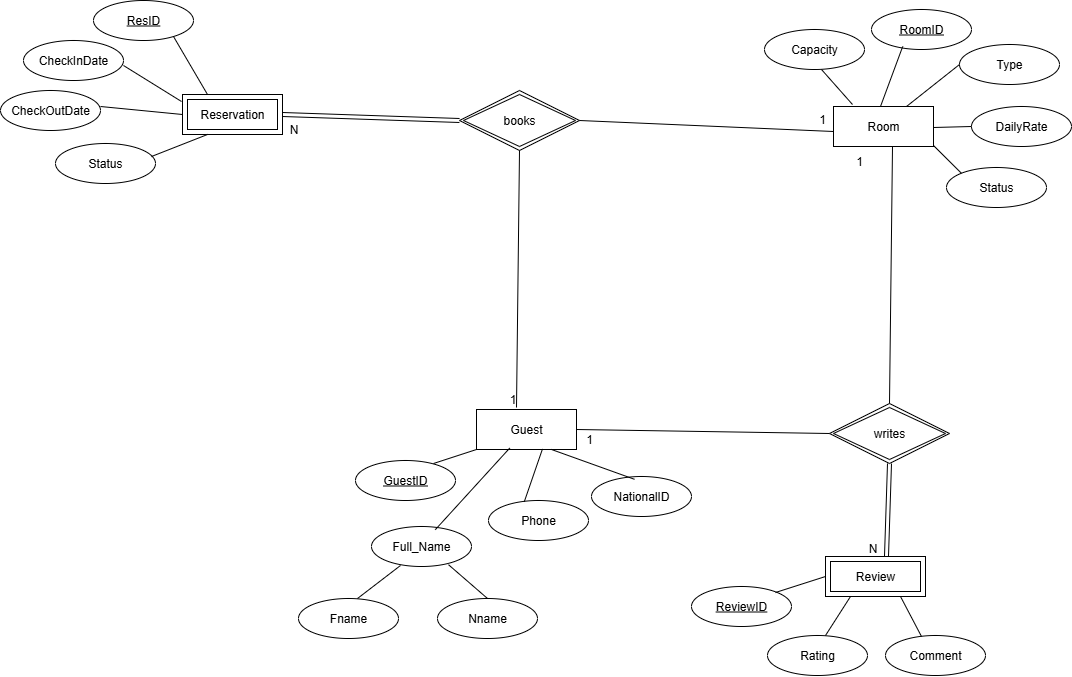

The diagram above was exported from draw.io. Its source (the exported page's mxGraphModel, read from the mxfile embedded in the PNG):
<mxGraphModel dx="2771" dy="1303" grid="0" gridSize="10" guides="1" tooltips="1" connect="1" arrows="1" fold="1" page="0" pageScale="1" pageWidth="850" pageHeight="1100" math="0" shadow="0">
  <root>
    <mxCell id="0" />
    <mxCell id="1" parent="0" />
    <mxCell id="dtaE3TCbmIgddYt9yMD0-1" value="Review" style="shape=ext;margin=3;double=1;whiteSpace=wrap;html=1;align=center;" vertex="1" parent="1">
      <mxGeometry x="90" y="516" width="100" height="40" as="geometry" />
    </mxCell>
    <mxCell id="dtaE3TCbmIgddYt9yMD0-2" value="Reservation" style="shape=ext;margin=3;double=1;whiteSpace=wrap;html=1;align=center;" vertex="1" parent="1">
      <mxGeometry x="-553" y="54" width="100" height="40" as="geometry" />
    </mxCell>
    <mxCell id="dtaE3TCbmIgddYt9yMD0-3" value="Room" style="whiteSpace=wrap;html=1;align=center;" vertex="1" parent="1">
      <mxGeometry x="98" y="66" width="100" height="40" as="geometry" />
    </mxCell>
    <mxCell id="dtaE3TCbmIgddYt9yMD0-4" value="Guest" style="whiteSpace=wrap;html=1;align=center;" vertex="1" parent="1">
      <mxGeometry x="-259" y="369" width="100" height="40" as="geometry" />
    </mxCell>
    <mxCell id="dtaE3TCbmIgddYt9yMD0-7" value="books" style="shape=rhombus;double=1;perimeter=rhombusPerimeter;whiteSpace=wrap;html=1;align=center;" vertex="1" parent="1">
      <mxGeometry x="-276" y="50" width="120" height="60" as="geometry" />
    </mxCell>
    <mxCell id="dtaE3TCbmIgddYt9yMD0-9" value="" style="endArrow=none;html=1;rounded=0;fontSize=12;startSize=8;endSize=8;curved=1;exitX=1;exitY=0.5;exitDx=0;exitDy=0;entryX=1;entryY=0.5;entryDx=0;entryDy=0;" edge="1" parent="1" source="dtaE3TCbmIgddYt9yMD0-7">
      <mxGeometry width="50" height="50" relative="1" as="geometry">
        <mxPoint x="13" y="151" as="sourcePoint" />
        <mxPoint x="98" y="91" as="targetPoint" />
      </mxGeometry>
    </mxCell>
    <mxCell id="dtaE3TCbmIgddYt9yMD0-10" value="" style="shape=link;html=1;rounded=0;fontSize=12;startSize=8;endSize=8;curved=1;entryX=1;entryY=0.5;entryDx=0;entryDy=0;exitX=0;exitY=0.5;exitDx=0;exitDy=0;" edge="1" parent="1" source="dtaE3TCbmIgddYt9yMD0-7" target="dtaE3TCbmIgddYt9yMD0-2">
      <mxGeometry relative="1" as="geometry">
        <mxPoint x="-150" y="207" as="sourcePoint" />
        <mxPoint x="10" y="207" as="targetPoint" />
      </mxGeometry>
    </mxCell>
    <mxCell id="dtaE3TCbmIgddYt9yMD0-11" value="N" style="resizable=0;html=1;whiteSpace=wrap;align=right;verticalAlign=bottom;" connectable="0" vertex="1" parent="dtaE3TCbmIgddYt9yMD0-10">
      <mxGeometry x="1" relative="1" as="geometry">
        <mxPoint x="16" y="22" as="offset" />
      </mxGeometry>
    </mxCell>
    <mxCell id="dtaE3TCbmIgddYt9yMD0-15" value="writes" style="shape=rhombus;double=1;perimeter=rhombusPerimeter;whiteSpace=wrap;html=1;align=center;" vertex="1" parent="1">
      <mxGeometry x="94" y="363" width="120" height="60" as="geometry" />
    </mxCell>
    <mxCell id="dtaE3TCbmIgddYt9yMD0-16" value="" style="shape=link;html=1;rounded=0;fontSize=12;startSize=8;endSize=8;curved=1;exitX=0.5;exitY=1;exitDx=0;exitDy=0;entryX=0.61;entryY=-0.01;entryDx=0;entryDy=0;entryPerimeter=0;" edge="1" parent="1" source="dtaE3TCbmIgddYt9yMD0-15" target="dtaE3TCbmIgddYt9yMD0-1">
      <mxGeometry relative="1" as="geometry">
        <mxPoint x="120" y="133" as="sourcePoint" />
        <mxPoint x="140" y="372" as="targetPoint" />
      </mxGeometry>
    </mxCell>
    <mxCell id="dtaE3TCbmIgddYt9yMD0-17" value="N" style="resizable=0;html=1;whiteSpace=wrap;align=right;verticalAlign=bottom;" connectable="0" vertex="1" parent="dtaE3TCbmIgddYt9yMD0-16">
      <mxGeometry x="1" relative="1" as="geometry">
        <mxPoint x="-9" as="offset" />
      </mxGeometry>
    </mxCell>
    <mxCell id="dtaE3TCbmIgddYt9yMD0-18" value="" style="endArrow=none;html=1;rounded=0;fontSize=12;startSize=8;endSize=8;curved=1;entryX=0.59;entryY=1;entryDx=0;entryDy=0;entryPerimeter=0;exitX=0.5;exitY=0;exitDx=0;exitDy=0;" edge="1" parent="1" source="dtaE3TCbmIgddYt9yMD0-15" target="dtaE3TCbmIgddYt9yMD0-3">
      <mxGeometry width="50" height="50" relative="1" as="geometry">
        <mxPoint x="140" y="236" as="sourcePoint" />
        <mxPoint x="225" y="108" as="targetPoint" />
      </mxGeometry>
    </mxCell>
    <mxCell id="dtaE3TCbmIgddYt9yMD0-22" value="1" style="text;html=1;align=center;verticalAlign=middle;whiteSpace=wrap;rounded=0;" vertex="1" parent="1">
      <mxGeometry x="94" y="106" width="60" height="30" as="geometry" />
    </mxCell>
    <mxCell id="dtaE3TCbmIgddYt9yMD0-23" value="" style="endArrow=none;html=1;rounded=0;fontSize=12;startSize=8;endSize=8;curved=1;entryX=0;entryY=0.5;entryDx=0;entryDy=0;exitX=1;exitY=0.5;exitDx=0;exitDy=0;" edge="1" parent="1" source="dtaE3TCbmIgddYt9yMD0-4" target="dtaE3TCbmIgddYt9yMD0-15">
      <mxGeometry width="50" height="50" relative="1" as="geometry">
        <mxPoint x="-118" y="250" as="sourcePoint" />
        <mxPoint x="-68" y="200" as="targetPoint" />
      </mxGeometry>
    </mxCell>
    <mxCell id="dtaE3TCbmIgddYt9yMD0-24" value="1" style="text;html=1;align=center;verticalAlign=middle;whiteSpace=wrap;rounded=0;" vertex="1" parent="1">
      <mxGeometry x="-176" y="384" width="60" height="30" as="geometry" />
    </mxCell>
    <mxCell id="dtaE3TCbmIgddYt9yMD0-25" value="1" style="text;html=1;align=center;verticalAlign=middle;whiteSpace=wrap;rounded=0;" vertex="1" parent="1">
      <mxGeometry x="57" y="64" width="60" height="30" as="geometry" />
    </mxCell>
    <mxCell id="dtaE3TCbmIgddYt9yMD0-33" value="GuestID" style="ellipse;whiteSpace=wrap;html=1;align=center;fontStyle=4;" vertex="1" parent="1">
      <mxGeometry x="-380" y="420" width="100" height="40" as="geometry" />
    </mxCell>
    <mxCell id="dtaE3TCbmIgddYt9yMD0-34" value="Full_Name" style="ellipse;whiteSpace=wrap;html=1;align=center;" vertex="1" parent="1">
      <mxGeometry x="-364" y="486" width="100" height="40" as="geometry" />
    </mxCell>
    <mxCell id="dtaE3TCbmIgddYt9yMD0-35" value="Fname" style="ellipse;whiteSpace=wrap;html=1;align=center;" vertex="1" parent="1">
      <mxGeometry x="-437" y="558" width="100" height="40" as="geometry" />
    </mxCell>
    <mxCell id="dtaE3TCbmIgddYt9yMD0-36" value="Nname" style="ellipse;whiteSpace=wrap;html=1;align=center;" vertex="1" parent="1">
      <mxGeometry x="-298" y="558" width="100" height="40" as="geometry" />
    </mxCell>
    <mxCell id="dtaE3TCbmIgddYt9yMD0-37" value="" style="endArrow=none;html=1;rounded=0;fontSize=12;startSize=8;endSize=8;curved=1;entryX=0.29;entryY=0.975;entryDx=0;entryDy=0;entryPerimeter=0;" edge="1" parent="1" target="dtaE3TCbmIgddYt9yMD0-34">
      <mxGeometry width="50" height="50" relative="1" as="geometry">
        <mxPoint x="-378" y="558" as="sourcePoint" />
        <mxPoint x="-328" y="508" as="targetPoint" />
      </mxGeometry>
    </mxCell>
    <mxCell id="dtaE3TCbmIgddYt9yMD0-38" value="" style="endArrow=none;html=1;rounded=0;fontSize=12;startSize=8;endSize=8;curved=1;exitX=0.77;exitY=0.955;exitDx=0;exitDy=0;exitPerimeter=0;entryX=0.5;entryY=0;entryDx=0;entryDy=0;" edge="1" parent="1" source="dtaE3TCbmIgddYt9yMD0-34" target="dtaE3TCbmIgddYt9yMD0-36">
      <mxGeometry width="50" height="50" relative="1" as="geometry">
        <mxPoint x="-220" y="579" as="sourcePoint" />
        <mxPoint x="-170" y="529" as="targetPoint" />
      </mxGeometry>
    </mxCell>
    <mxCell id="dtaE3TCbmIgddYt9yMD0-39" value="" style="endArrow=none;html=1;rounded=0;fontSize=12;startSize=8;endSize=8;curved=1;entryX=0.332;entryY=0.965;entryDx=0;entryDy=0;entryPerimeter=0;exitX=0.638;exitY=0.08;exitDx=0;exitDy=0;exitPerimeter=0;" edge="1" parent="1" source="dtaE3TCbmIgddYt9yMD0-34" target="dtaE3TCbmIgddYt9yMD0-4">
      <mxGeometry width="50" height="50" relative="1" as="geometry">
        <mxPoint x="-253" y="495" as="sourcePoint" />
        <mxPoint x="-203" y="445" as="targetPoint" />
      </mxGeometry>
    </mxCell>
    <mxCell id="dtaE3TCbmIgddYt9yMD0-40" value="" style="endArrow=none;html=1;rounded=0;fontSize=12;startSize=8;endSize=8;curved=1;entryX=0;entryY=1;entryDx=0;entryDy=0;" edge="1" parent="1" target="dtaE3TCbmIgddYt9yMD0-4">
      <mxGeometry width="50" height="50" relative="1" as="geometry">
        <mxPoint x="-302" y="423" as="sourcePoint" />
        <mxPoint x="-252" y="373" as="targetPoint" />
      </mxGeometry>
    </mxCell>
    <mxCell id="dtaE3TCbmIgddYt9yMD0-41" value="Phone" style="ellipse;whiteSpace=wrap;html=1;align=center;" vertex="1" parent="1">
      <mxGeometry x="-247" y="460" width="100" height="40" as="geometry" />
    </mxCell>
    <mxCell id="dtaE3TCbmIgddYt9yMD0-42" value="" style="endArrow=none;html=1;rounded=0;fontSize=12;startSize=8;endSize=8;curved=1;entryX=0.66;entryY=0.985;entryDx=0;entryDy=0;entryPerimeter=0;exitX=0.358;exitY=0.03;exitDx=0;exitDy=0;exitPerimeter=0;" edge="1" parent="1" source="dtaE3TCbmIgddYt9yMD0-41" target="dtaE3TCbmIgddYt9yMD0-4">
      <mxGeometry width="50" height="50" relative="1" as="geometry">
        <mxPoint x="-154" y="490" as="sourcePoint" />
        <mxPoint x="-104" y="440" as="targetPoint" />
      </mxGeometry>
    </mxCell>
    <mxCell id="dtaE3TCbmIgddYt9yMD0-43" value="NationalID" style="ellipse;whiteSpace=wrap;html=1;align=center;" vertex="1" parent="1">
      <mxGeometry x="-144" y="436" width="100" height="40" as="geometry" />
    </mxCell>
    <mxCell id="dtaE3TCbmIgddYt9yMD0-44" value="" style="endArrow=none;html=1;rounded=0;fontSize=12;startSize=8;endSize=8;curved=1;exitX=0.75;exitY=1;exitDx=0;exitDy=0;entryX=0.43;entryY=0.07;entryDx=0;entryDy=0;entryPerimeter=0;" edge="1" parent="1" source="dtaE3TCbmIgddYt9yMD0-4" target="dtaE3TCbmIgddYt9yMD0-43">
      <mxGeometry width="50" height="50" relative="1" as="geometry">
        <mxPoint x="-154" y="490" as="sourcePoint" />
        <mxPoint x="-104" y="440" as="targetPoint" />
      </mxGeometry>
    </mxCell>
    <mxCell id="dtaE3TCbmIgddYt9yMD0-45" value="ResID" style="ellipse;whiteSpace=wrap;html=1;align=center;fontStyle=4;" vertex="1" parent="1">
      <mxGeometry x="-642" y="-40" width="100" height="40" as="geometry" />
    </mxCell>
    <mxCell id="dtaE3TCbmIgddYt9yMD0-46" value="CheckInDate" style="ellipse;whiteSpace=wrap;html=1;align=center;" vertex="1" parent="1">
      <mxGeometry x="-712" width="100" height="40" as="geometry" />
    </mxCell>
    <mxCell id="dtaE3TCbmIgddYt9yMD0-47" value="CheckOutDate" style="ellipse;whiteSpace=wrap;html=1;align=center;" vertex="1" parent="1">
      <mxGeometry x="-735" y="50" width="100" height="40" as="geometry" />
    </mxCell>
    <mxCell id="dtaE3TCbmIgddYt9yMD0-48" value="Status" style="ellipse;whiteSpace=wrap;html=1;align=center;" vertex="1" parent="1">
      <mxGeometry x="-680" y="103" width="100" height="40" as="geometry" />
    </mxCell>
    <mxCell id="dtaE3TCbmIgddYt9yMD0-49" value="" style="endArrow=none;html=1;rounded=0;fontSize=12;startSize=8;endSize=8;curved=1;entryX=0.25;entryY=0;entryDx=0;entryDy=0;" edge="1" parent="1" target="dtaE3TCbmIgddYt9yMD0-2">
      <mxGeometry width="50" height="50" relative="1" as="geometry">
        <mxPoint x="-562" y="-4" as="sourcePoint" />
        <mxPoint x="-512" y="-54" as="targetPoint" />
      </mxGeometry>
    </mxCell>
    <mxCell id="dtaE3TCbmIgddYt9yMD0-50" value="" style="endArrow=none;html=1;rounded=0;fontSize=12;startSize=8;endSize=8;curved=1;exitX=0.5;exitY=1;exitDx=0;exitDy=0;" edge="1" parent="1" source="dtaE3TCbmIgddYt9yMD0-7">
      <mxGeometry relative="1" as="geometry">
        <mxPoint x="-248" y="189" as="sourcePoint" />
        <mxPoint x="-219" y="367" as="targetPoint" />
      </mxGeometry>
    </mxCell>
    <mxCell id="dtaE3TCbmIgddYt9yMD0-51" value="1" style="resizable=0;html=1;whiteSpace=wrap;align=right;verticalAlign=bottom;" connectable="0" vertex="1" parent="dtaE3TCbmIgddYt9yMD0-50">
      <mxGeometry x="1" relative="1" as="geometry" />
    </mxCell>
    <mxCell id="dtaE3TCbmIgddYt9yMD0-52" value="" style="endArrow=none;html=1;rounded=0;fontSize=12;startSize=8;endSize=8;curved=1;" edge="1" parent="1">
      <mxGeometry width="50" height="50" relative="1" as="geometry">
        <mxPoint x="-612" y="25" as="sourcePoint" />
        <mxPoint x="-554" y="61" as="targetPoint" />
      </mxGeometry>
    </mxCell>
    <mxCell id="dtaE3TCbmIgddYt9yMD0-53" value="" style="endArrow=none;html=1;rounded=0;fontSize=12;startSize=8;endSize=8;curved=1;entryX=0;entryY=0.5;entryDx=0;entryDy=0;" edge="1" parent="1" target="dtaE3TCbmIgddYt9yMD0-2">
      <mxGeometry width="50" height="50" relative="1" as="geometry">
        <mxPoint x="-635" y="66" as="sourcePoint" />
        <mxPoint x="-585" y="16" as="targetPoint" />
      </mxGeometry>
    </mxCell>
    <mxCell id="dtaE3TCbmIgddYt9yMD0-54" value="" style="endArrow=none;html=1;rounded=0;fontSize=12;startSize=8;endSize=8;curved=1;entryX=0.25;entryY=1;entryDx=0;entryDy=0;" edge="1" parent="1" target="dtaE3TCbmIgddYt9yMD0-2">
      <mxGeometry width="50" height="50" relative="1" as="geometry">
        <mxPoint x="-584" y="116" as="sourcePoint" />
        <mxPoint x="-534" y="66" as="targetPoint" />
      </mxGeometry>
    </mxCell>
    <mxCell id="dtaE3TCbmIgddYt9yMD0-55" value="ReviewID " style="ellipse;whiteSpace=wrap;html=1;align=center;fontStyle=4;" vertex="1" parent="1">
      <mxGeometry x="-44" y="546" width="100" height="40" as="geometry" />
    </mxCell>
    <mxCell id="dtaE3TCbmIgddYt9yMD0-56" value="Rating" style="ellipse;whiteSpace=wrap;html=1;align=center;" vertex="1" parent="1">
      <mxGeometry x="32" y="595" width="100" height="40" as="geometry" />
    </mxCell>
    <mxCell id="dtaE3TCbmIgddYt9yMD0-57" value="Comment" style="ellipse;whiteSpace=wrap;html=1;align=center;" vertex="1" parent="1">
      <mxGeometry x="150" y="595" width="100" height="40" as="geometry" />
    </mxCell>
    <mxCell id="dtaE3TCbmIgddYt9yMD0-58" value="" style="endArrow=none;html=1;rounded=0;fontSize=12;startSize=8;endSize=8;curved=1;entryX=0;entryY=0.5;entryDx=0;entryDy=0;" edge="1" parent="1" target="dtaE3TCbmIgddYt9yMD0-1">
      <mxGeometry width="50" height="50" relative="1" as="geometry">
        <mxPoint x="40" y="552" as="sourcePoint" />
        <mxPoint x="90" y="502" as="targetPoint" />
      </mxGeometry>
    </mxCell>
    <mxCell id="dtaE3TCbmIgddYt9yMD0-59" value="" style="endArrow=none;html=1;rounded=0;fontSize=12;startSize=8;endSize=8;curved=1;entryX=0.25;entryY=1;entryDx=0;entryDy=0;" edge="1" parent="1" target="dtaE3TCbmIgddYt9yMD0-1">
      <mxGeometry width="50" height="50" relative="1" as="geometry">
        <mxPoint x="90" y="595" as="sourcePoint" />
        <mxPoint x="140" y="545" as="targetPoint" />
      </mxGeometry>
    </mxCell>
    <mxCell id="dtaE3TCbmIgddYt9yMD0-60" value="" style="endArrow=none;html=1;rounded=0;fontSize=12;startSize=8;endSize=8;curved=1;entryX=0.75;entryY=1;entryDx=0;entryDy=0;" edge="1" parent="1" target="dtaE3TCbmIgddYt9yMD0-1">
      <mxGeometry width="50" height="50" relative="1" as="geometry">
        <mxPoint x="186" y="596" as="sourcePoint" />
        <mxPoint x="236" y="546" as="targetPoint" />
      </mxGeometry>
    </mxCell>
    <mxCell id="dtaE3TCbmIgddYt9yMD0-61" value="RoomID" style="ellipse;whiteSpace=wrap;html=1;align=center;fontStyle=4;" vertex="1" parent="1">
      <mxGeometry x="136" y="-31" width="100" height="40" as="geometry" />
    </mxCell>
    <mxCell id="dtaE3TCbmIgddYt9yMD0-62" value="Type" style="ellipse;whiteSpace=wrap;html=1;align=center;" vertex="1" parent="1">
      <mxGeometry x="224" y="4" width="100" height="40" as="geometry" />
    </mxCell>
    <mxCell id="dtaE3TCbmIgddYt9yMD0-63" value="DailyRate" style="ellipse;whiteSpace=wrap;html=1;align=center;" vertex="1" parent="1">
      <mxGeometry x="236" y="66" width="100" height="40" as="geometry" />
    </mxCell>
    <mxCell id="dtaE3TCbmIgddYt9yMD0-64" value="Capacity" style="ellipse;whiteSpace=wrap;html=1;align=center;" vertex="1" parent="1">
      <mxGeometry x="29" y="-11" width="100" height="40" as="geometry" />
    </mxCell>
    <mxCell id="dtaE3TCbmIgddYt9yMD0-65" value="Status" style="ellipse;whiteSpace=wrap;html=1;align=center;" vertex="1" parent="1">
      <mxGeometry x="211" y="127" width="100" height="40" as="geometry" />
    </mxCell>
    <mxCell id="dtaE3TCbmIgddYt9yMD0-66" value="" style="endArrow=none;html=1;rounded=0;fontSize=12;startSize=8;endSize=8;curved=1;entryX=1;entryY=0;entryDx=0;entryDy=0;" edge="1" parent="1" target="dtaE3TCbmIgddYt9yMD0-25">
      <mxGeometry width="50" height="50" relative="1" as="geometry">
        <mxPoint x="86" y="29" as="sourcePoint" />
        <mxPoint x="136" y="-21" as="targetPoint" />
      </mxGeometry>
    </mxCell>
    <mxCell id="dtaE3TCbmIgddYt9yMD0-67" value="" style="endArrow=none;html=1;rounded=0;fontSize=12;startSize=8;endSize=8;curved=1;entryX=0.312;entryY=0.925;entryDx=0;entryDy=0;entryPerimeter=0;" edge="1" parent="1" target="dtaE3TCbmIgddYt9yMD0-61">
      <mxGeometry width="50" height="50" relative="1" as="geometry">
        <mxPoint x="145" y="66" as="sourcePoint" />
        <mxPoint x="195" y="16" as="targetPoint" />
      </mxGeometry>
    </mxCell>
    <mxCell id="dtaE3TCbmIgddYt9yMD0-68" value="" style="endArrow=none;html=1;rounded=0;fontSize=12;startSize=8;endSize=8;curved=1;entryX=0;entryY=0.5;entryDx=0;entryDy=0;" edge="1" parent="1" target="dtaE3TCbmIgddYt9yMD0-62">
      <mxGeometry width="50" height="50" relative="1" as="geometry">
        <mxPoint x="171" y="66" as="sourcePoint" />
        <mxPoint x="221" y="16" as="targetPoint" />
      </mxGeometry>
    </mxCell>
    <mxCell id="dtaE3TCbmIgddYt9yMD0-69" value="" style="endArrow=none;html=1;rounded=0;fontSize=12;startSize=8;endSize=8;curved=1;entryX=0;entryY=0.5;entryDx=0;entryDy=0;" edge="1" parent="1" target="dtaE3TCbmIgddYt9yMD0-63">
      <mxGeometry width="50" height="50" relative="1" as="geometry">
        <mxPoint x="198" y="87" as="sourcePoint" />
        <mxPoint x="248" y="37" as="targetPoint" />
      </mxGeometry>
    </mxCell>
    <mxCell id="dtaE3TCbmIgddYt9yMD0-70" value="" style="endArrow=none;html=1;rounded=0;fontSize=12;startSize=8;endSize=8;curved=1;entryX=0;entryY=0;entryDx=0;entryDy=0;" edge="1" parent="1" target="dtaE3TCbmIgddYt9yMD0-65">
      <mxGeometry width="50" height="50" relative="1" as="geometry">
        <mxPoint x="198" y="105" as="sourcePoint" />
        <mxPoint x="248" y="55" as="targetPoint" />
      </mxGeometry>
    </mxCell>
  </root>
</mxGraphModel>